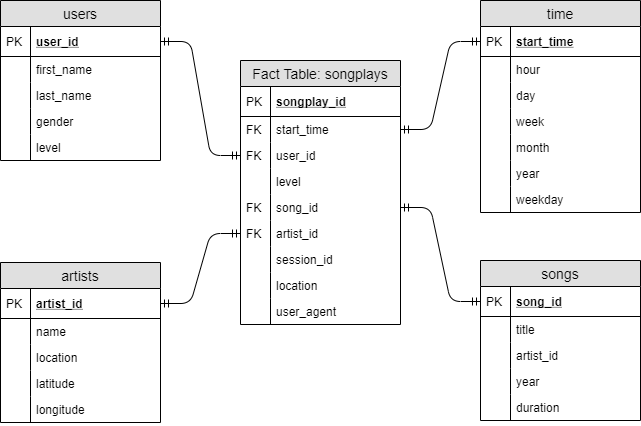

The diagram above was exported from draw.io. Its source (the exported page's mxGraphModel, read from the mxfile embedded in the PNG):
<mxGraphModel dx="958" dy="1113" grid="1" gridSize="10" guides="1" tooltips="1" connect="1" arrows="1" fold="1" page="1" pageScale="1" pageWidth="1100" pageHeight="850" background="#ffffff" math="0" shadow="0">
  <root>
    <mxCell id="0" />
    <mxCell id="1" parent="0" />
    <mxCell id="2" value="Fact Table: songplays" style="swimlane;fontStyle=0;childLayout=stackLayout;horizontal=1;startSize=26;fillColor=#e0e0e0;horizontalStack=0;resizeParent=1;resizeParentMax=0;resizeLast=0;collapsible=1;marginBottom=0;swimlaneFillColor=#ffffff;align=center;fontSize=14;" vertex="1" parent="1">
      <mxGeometry x="280" y="210" width="160" height="264" as="geometry" />
    </mxCell>
    <mxCell id="3" value="songplay_id" style="shape=partialRectangle;top=0;left=0;right=0;bottom=1;align=left;verticalAlign=middle;fillColor=none;spacingLeft=34;spacingRight=4;overflow=hidden;rotatable=0;points=[[0,0.5],[1,0.5]];portConstraint=eastwest;dropTarget=0;fontStyle=5;fontSize=12;" vertex="1" parent="2">
      <mxGeometry y="26" width="160" height="30" as="geometry" />
    </mxCell>
    <mxCell id="4" value="PK" style="shape=partialRectangle;top=0;left=0;bottom=0;fillColor=none;align=left;verticalAlign=middle;spacingLeft=4;spacingRight=4;overflow=hidden;rotatable=0;points=[];portConstraint=eastwest;part=1;fontSize=12;" vertex="1" connectable="0" parent="3">
      <mxGeometry width="30" height="30" as="geometry" />
    </mxCell>
    <mxCell id="5" value="start_time" style="shape=partialRectangle;top=0;left=0;right=0;bottom=0;align=left;verticalAlign=top;fillColor=none;spacingLeft=34;spacingRight=4;overflow=hidden;rotatable=0;points=[[0,0.5],[1,0.5]];portConstraint=eastwest;dropTarget=0;fontSize=12;" vertex="1" parent="2">
      <mxGeometry y="56" width="160" height="26" as="geometry" />
    </mxCell>
    <mxCell id="6" value="FK" style="shape=partialRectangle;top=0;left=0;bottom=0;fillColor=none;align=left;verticalAlign=top;spacingLeft=4;spacingRight=4;overflow=hidden;rotatable=0;points=[];portConstraint=eastwest;part=1;fontSize=12;" vertex="1" connectable="0" parent="5">
      <mxGeometry width="30" height="26" as="geometry" />
    </mxCell>
    <mxCell id="7" value="user_id" style="shape=partialRectangle;top=0;left=0;right=0;bottom=0;align=left;verticalAlign=top;fillColor=none;spacingLeft=34;spacingRight=4;overflow=hidden;rotatable=0;points=[[0,0.5],[1,0.5]];portConstraint=eastwest;dropTarget=0;fontSize=12;" vertex="1" parent="2">
      <mxGeometry y="82" width="160" height="26" as="geometry" />
    </mxCell>
    <mxCell id="8" value="FK" style="shape=partialRectangle;top=0;left=0;bottom=0;fillColor=none;align=left;verticalAlign=top;spacingLeft=4;spacingRight=4;overflow=hidden;rotatable=0;points=[];portConstraint=eastwest;part=1;fontSize=12;" vertex="1" connectable="0" parent="7">
      <mxGeometry width="30" height="26" as="geometry" />
    </mxCell>
    <mxCell id="9" value="level" style="shape=partialRectangle;top=0;left=0;right=0;bottom=0;align=left;verticalAlign=top;fillColor=none;spacingLeft=34;spacingRight=4;overflow=hidden;rotatable=0;points=[[0,0.5],[1,0.5]];portConstraint=eastwest;dropTarget=0;fontSize=12;" vertex="1" parent="2">
      <mxGeometry y="108" width="160" height="26" as="geometry" />
    </mxCell>
    <mxCell id="10" value="" style="shape=partialRectangle;top=0;left=0;bottom=0;fillColor=none;align=left;verticalAlign=top;spacingLeft=4;spacingRight=4;overflow=hidden;rotatable=0;points=[];portConstraint=eastwest;part=1;fontSize=12;" vertex="1" connectable="0" parent="9">
      <mxGeometry width="30" height="26" as="geometry" />
    </mxCell>
    <mxCell id="11" value="song_id" style="shape=partialRectangle;top=0;left=0;right=0;bottom=0;align=left;verticalAlign=top;fillColor=none;spacingLeft=34;spacingRight=4;overflow=hidden;rotatable=0;points=[[0,0.5],[1,0.5]];portConstraint=eastwest;dropTarget=0;fontSize=12;" vertex="1" parent="2">
      <mxGeometry y="134" width="160" height="26" as="geometry" />
    </mxCell>
    <mxCell id="12" value="FK" style="shape=partialRectangle;top=0;left=0;bottom=0;fillColor=none;align=left;verticalAlign=top;spacingLeft=4;spacingRight=4;overflow=hidden;rotatable=0;points=[];portConstraint=eastwest;part=1;fontSize=12;" vertex="1" connectable="0" parent="11">
      <mxGeometry width="30" height="26" as="geometry" />
    </mxCell>
    <mxCell id="13" value="artist_id" style="shape=partialRectangle;top=0;left=0;right=0;bottom=0;align=left;verticalAlign=top;fillColor=none;spacingLeft=34;spacingRight=4;overflow=hidden;rotatable=0;points=[[0,0.5],[1,0.5]];portConstraint=eastwest;dropTarget=0;fontSize=12;" vertex="1" parent="2">
      <mxGeometry y="160" width="160" height="26" as="geometry" />
    </mxCell>
    <mxCell id="14" value="FK" style="shape=partialRectangle;top=0;left=0;bottom=0;fillColor=none;align=left;verticalAlign=top;spacingLeft=4;spacingRight=4;overflow=hidden;rotatable=0;points=[];portConstraint=eastwest;part=1;fontSize=12;" vertex="1" connectable="0" parent="13">
      <mxGeometry width="30" height="26" as="geometry" />
    </mxCell>
    <mxCell id="15" value="session_id" style="shape=partialRectangle;top=0;left=0;right=0;bottom=0;align=left;verticalAlign=top;fillColor=none;spacingLeft=34;spacingRight=4;overflow=hidden;rotatable=0;points=[[0,0.5],[1,0.5]];portConstraint=eastwest;dropTarget=0;fontSize=12;" vertex="1" parent="2">
      <mxGeometry y="186" width="160" height="26" as="geometry" />
    </mxCell>
    <mxCell id="16" value="" style="shape=partialRectangle;top=0;left=0;bottom=0;fillColor=none;align=left;verticalAlign=top;spacingLeft=4;spacingRight=4;overflow=hidden;rotatable=0;points=[];portConstraint=eastwest;part=1;fontSize=12;" vertex="1" connectable="0" parent="15">
      <mxGeometry width="30" height="26" as="geometry" />
    </mxCell>
    <mxCell id="17" value="location" style="shape=partialRectangle;top=0;left=0;right=0;bottom=0;align=left;verticalAlign=top;fillColor=none;spacingLeft=34;spacingRight=4;overflow=hidden;rotatable=0;points=[[0,0.5],[1,0.5]];portConstraint=eastwest;dropTarget=0;fontSize=12;" vertex="1" parent="2">
      <mxGeometry y="212" width="160" height="26" as="geometry" />
    </mxCell>
    <mxCell id="18" value="" style="shape=partialRectangle;top=0;left=0;bottom=0;fillColor=none;align=left;verticalAlign=top;spacingLeft=4;spacingRight=4;overflow=hidden;rotatable=0;points=[];portConstraint=eastwest;part=1;fontSize=12;" vertex="1" connectable="0" parent="17">
      <mxGeometry width="30" height="26" as="geometry" />
    </mxCell>
    <mxCell id="19" value="user_agent" style="shape=partialRectangle;top=0;left=0;right=0;bottom=0;align=left;verticalAlign=top;fillColor=none;spacingLeft=34;spacingRight=4;overflow=hidden;rotatable=0;points=[[0,0.5],[1,0.5]];portConstraint=eastwest;dropTarget=0;fontSize=12;" vertex="1" parent="2">
      <mxGeometry y="238" width="160" height="26" as="geometry" />
    </mxCell>
    <mxCell id="20" value="" style="shape=partialRectangle;top=0;left=0;bottom=0;fillColor=none;align=left;verticalAlign=top;spacingLeft=4;spacingRight=4;overflow=hidden;rotatable=0;points=[];portConstraint=eastwest;part=1;fontSize=12;" vertex="1" connectable="0" parent="19">
      <mxGeometry width="30" height="26" as="geometry" />
    </mxCell>
    <mxCell id="21" value="artists" style="swimlane;fontStyle=0;childLayout=stackLayout;horizontal=1;startSize=26;fillColor=#e0e0e0;horizontalStack=0;resizeParent=1;resizeParentMax=0;resizeLast=0;collapsible=1;marginBottom=0;swimlaneFillColor=#ffffff;align=center;fontSize=14;" vertex="1" parent="1">
      <mxGeometry x="40" y="412" width="160" height="160" as="geometry" />
    </mxCell>
    <mxCell id="22" value="artist_id" style="shape=partialRectangle;top=0;left=0;right=0;bottom=1;align=left;verticalAlign=middle;fillColor=none;spacingLeft=34;spacingRight=4;overflow=hidden;rotatable=0;points=[[0,0.5],[1,0.5]];portConstraint=eastwest;dropTarget=0;fontStyle=5;fontSize=12;" vertex="1" parent="21">
      <mxGeometry y="26" width="160" height="30" as="geometry" />
    </mxCell>
    <mxCell id="23" value="PK" style="shape=partialRectangle;top=0;left=0;bottom=0;fillColor=none;align=left;verticalAlign=middle;spacingLeft=4;spacingRight=4;overflow=hidden;rotatable=0;points=[];portConstraint=eastwest;part=1;fontSize=12;" vertex="1" connectable="0" parent="22">
      <mxGeometry width="30" height="30" as="geometry" />
    </mxCell>
    <mxCell id="24" value="name" style="shape=partialRectangle;top=0;left=0;right=0;bottom=0;align=left;verticalAlign=top;fillColor=none;spacingLeft=34;spacingRight=4;overflow=hidden;rotatable=0;points=[[0,0.5],[1,0.5]];portConstraint=eastwest;dropTarget=0;fontSize=12;" vertex="1" parent="21">
      <mxGeometry y="56" width="160" height="26" as="geometry" />
    </mxCell>
    <mxCell id="25" value="" style="shape=partialRectangle;top=0;left=0;bottom=0;fillColor=none;align=left;verticalAlign=top;spacingLeft=4;spacingRight=4;overflow=hidden;rotatable=0;points=[];portConstraint=eastwest;part=1;fontSize=12;" vertex="1" connectable="0" parent="24">
      <mxGeometry width="30" height="26" as="geometry" />
    </mxCell>
    <mxCell id="26" value="location" style="shape=partialRectangle;top=0;left=0;right=0;bottom=0;align=left;verticalAlign=top;fillColor=none;spacingLeft=34;spacingRight=4;overflow=hidden;rotatable=0;points=[[0,0.5],[1,0.5]];portConstraint=eastwest;dropTarget=0;fontSize=12;" vertex="1" parent="21">
      <mxGeometry y="82" width="160" height="26" as="geometry" />
    </mxCell>
    <mxCell id="27" value="" style="shape=partialRectangle;top=0;left=0;bottom=0;fillColor=none;align=left;verticalAlign=top;spacingLeft=4;spacingRight=4;overflow=hidden;rotatable=0;points=[];portConstraint=eastwest;part=1;fontSize=12;" vertex="1" connectable="0" parent="26">
      <mxGeometry width="30" height="26" as="geometry" />
    </mxCell>
    <mxCell id="28" value="latitude" style="shape=partialRectangle;top=0;left=0;right=0;bottom=0;align=left;verticalAlign=top;fillColor=none;spacingLeft=34;spacingRight=4;overflow=hidden;rotatable=0;points=[[0,0.5],[1,0.5]];portConstraint=eastwest;dropTarget=0;fontSize=12;" vertex="1" parent="21">
      <mxGeometry y="108" width="160" height="26" as="geometry" />
    </mxCell>
    <mxCell id="29" value="" style="shape=partialRectangle;top=0;left=0;bottom=0;fillColor=none;align=left;verticalAlign=top;spacingLeft=4;spacingRight=4;overflow=hidden;rotatable=0;points=[];portConstraint=eastwest;part=1;fontSize=12;" vertex="1" connectable="0" parent="28">
      <mxGeometry width="30" height="26" as="geometry" />
    </mxCell>
    <mxCell id="30" value="longitude" style="shape=partialRectangle;top=0;left=0;right=0;bottom=0;align=left;verticalAlign=top;fillColor=none;spacingLeft=34;spacingRight=4;overflow=hidden;rotatable=0;points=[[0,0.5],[1,0.5]];portConstraint=eastwest;dropTarget=0;fontSize=12;" vertex="1" parent="21">
      <mxGeometry y="134" width="160" height="26" as="geometry" />
    </mxCell>
    <mxCell id="31" value="" style="shape=partialRectangle;top=0;left=0;bottom=0;fillColor=none;align=left;verticalAlign=top;spacingLeft=4;spacingRight=4;overflow=hidden;rotatable=0;points=[];portConstraint=eastwest;part=1;fontSize=12;" vertex="1" connectable="0" parent="30">
      <mxGeometry width="30" height="26" as="geometry" />
    </mxCell>
    <mxCell id="32" value="users" style="swimlane;fontStyle=0;childLayout=stackLayout;horizontal=1;startSize=26;fillColor=#e0e0e0;horizontalStack=0;resizeParent=1;resizeParentMax=0;resizeLast=0;collapsible=1;marginBottom=0;swimlaneFillColor=#ffffff;align=center;fontSize=14;" vertex="1" parent="1">
      <mxGeometry x="40" y="150" width="160" height="160" as="geometry" />
    </mxCell>
    <mxCell id="33" value="user_id" style="shape=partialRectangle;top=0;left=0;right=0;bottom=1;align=left;verticalAlign=middle;fillColor=none;spacingLeft=34;spacingRight=4;overflow=hidden;rotatable=0;points=[[0,0.5],[1,0.5]];portConstraint=eastwest;dropTarget=0;fontStyle=5;fontSize=12;" vertex="1" parent="32">
      <mxGeometry y="26" width="160" height="30" as="geometry" />
    </mxCell>
    <mxCell id="34" value="PK" style="shape=partialRectangle;top=0;left=0;bottom=0;fillColor=none;align=left;verticalAlign=middle;spacingLeft=4;spacingRight=4;overflow=hidden;rotatable=0;points=[];portConstraint=eastwest;part=1;fontSize=12;" vertex="1" connectable="0" parent="33">
      <mxGeometry width="30" height="30" as="geometry" />
    </mxCell>
    <mxCell id="35" value="first_name" style="shape=partialRectangle;top=0;left=0;right=0;bottom=0;align=left;verticalAlign=top;fillColor=none;spacingLeft=34;spacingRight=4;overflow=hidden;rotatable=0;points=[[0,0.5],[1,0.5]];portConstraint=eastwest;dropTarget=0;fontSize=12;" vertex="1" parent="32">
      <mxGeometry y="56" width="160" height="26" as="geometry" />
    </mxCell>
    <mxCell id="36" value="" style="shape=partialRectangle;top=0;left=0;bottom=0;fillColor=none;align=left;verticalAlign=top;spacingLeft=4;spacingRight=4;overflow=hidden;rotatable=0;points=[];portConstraint=eastwest;part=1;fontSize=12;" vertex="1" connectable="0" parent="35">
      <mxGeometry width="30" height="26" as="geometry" />
    </mxCell>
    <mxCell id="37" value="last_name" style="shape=partialRectangle;top=0;left=0;right=0;bottom=0;align=left;verticalAlign=top;fillColor=none;spacingLeft=34;spacingRight=4;overflow=hidden;rotatable=0;points=[[0,0.5],[1,0.5]];portConstraint=eastwest;dropTarget=0;fontSize=12;" vertex="1" parent="32">
      <mxGeometry y="82" width="160" height="26" as="geometry" />
    </mxCell>
    <mxCell id="38" value="" style="shape=partialRectangle;top=0;left=0;bottom=0;fillColor=none;align=left;verticalAlign=top;spacingLeft=4;spacingRight=4;overflow=hidden;rotatable=0;points=[];portConstraint=eastwest;part=1;fontSize=12;" vertex="1" connectable="0" parent="37">
      <mxGeometry width="30" height="26" as="geometry" />
    </mxCell>
    <mxCell id="39" value="gender" style="shape=partialRectangle;top=0;left=0;right=0;bottom=0;align=left;verticalAlign=top;fillColor=none;spacingLeft=34;spacingRight=4;overflow=hidden;rotatable=0;points=[[0,0.5],[1,0.5]];portConstraint=eastwest;dropTarget=0;fontSize=12;" vertex="1" parent="32">
      <mxGeometry y="108" width="160" height="26" as="geometry" />
    </mxCell>
    <mxCell id="40" value="" style="shape=partialRectangle;top=0;left=0;bottom=0;fillColor=none;align=left;verticalAlign=top;spacingLeft=4;spacingRight=4;overflow=hidden;rotatable=0;points=[];portConstraint=eastwest;part=1;fontSize=12;" vertex="1" connectable="0" parent="39">
      <mxGeometry width="30" height="26" as="geometry" />
    </mxCell>
    <mxCell id="41" value="level" style="shape=partialRectangle;top=0;left=0;right=0;bottom=0;align=left;verticalAlign=top;fillColor=none;spacingLeft=34;spacingRight=4;overflow=hidden;rotatable=0;points=[[0,0.5],[1,0.5]];portConstraint=eastwest;dropTarget=0;fontSize=12;" vertex="1" parent="32">
      <mxGeometry y="134" width="160" height="26" as="geometry" />
    </mxCell>
    <mxCell id="42" value="" style="shape=partialRectangle;top=0;left=0;bottom=0;fillColor=none;align=left;verticalAlign=top;spacingLeft=4;spacingRight=4;overflow=hidden;rotatable=0;points=[];portConstraint=eastwest;part=1;fontSize=12;" vertex="1" connectable="0" parent="41">
      <mxGeometry width="30" height="26" as="geometry" />
    </mxCell>
    <mxCell id="43" value="time" style="swimlane;fontStyle=0;childLayout=stackLayout;horizontal=1;startSize=26;fillColor=#e0e0e0;horizontalStack=0;resizeParent=1;resizeParentMax=0;resizeLast=0;collapsible=1;marginBottom=0;swimlaneFillColor=#ffffff;align=center;fontSize=14;" vertex="1" parent="1">
      <mxGeometry x="520" y="150" width="160" height="212" as="geometry" />
    </mxCell>
    <mxCell id="44" value="start_time" style="shape=partialRectangle;top=0;left=0;right=0;bottom=1;align=left;verticalAlign=middle;fillColor=none;spacingLeft=34;spacingRight=4;overflow=hidden;rotatable=0;points=[[0,0.5],[1,0.5]];portConstraint=eastwest;dropTarget=0;fontStyle=5;fontSize=12;" vertex="1" parent="43">
      <mxGeometry y="26" width="160" height="30" as="geometry" />
    </mxCell>
    <mxCell id="45" value="PK" style="shape=partialRectangle;top=0;left=0;bottom=0;fillColor=none;align=left;verticalAlign=middle;spacingLeft=4;spacingRight=4;overflow=hidden;rotatable=0;points=[];portConstraint=eastwest;part=1;fontSize=12;" vertex="1" connectable="0" parent="44">
      <mxGeometry width="30" height="30" as="geometry" />
    </mxCell>
    <mxCell id="46" value="hour" style="shape=partialRectangle;top=0;left=0;right=0;bottom=0;align=left;verticalAlign=top;fillColor=none;spacingLeft=34;spacingRight=4;overflow=hidden;rotatable=0;points=[[0,0.5],[1,0.5]];portConstraint=eastwest;dropTarget=0;fontSize=12;" vertex="1" parent="43">
      <mxGeometry y="56" width="160" height="26" as="geometry" />
    </mxCell>
    <mxCell id="47" value="" style="shape=partialRectangle;top=0;left=0;bottom=0;fillColor=none;align=left;verticalAlign=top;spacingLeft=4;spacingRight=4;overflow=hidden;rotatable=0;points=[];portConstraint=eastwest;part=1;fontSize=12;" vertex="1" connectable="0" parent="46">
      <mxGeometry width="30" height="26" as="geometry" />
    </mxCell>
    <mxCell id="48" value="day" style="shape=partialRectangle;top=0;left=0;right=0;bottom=0;align=left;verticalAlign=top;fillColor=none;spacingLeft=34;spacingRight=4;overflow=hidden;rotatable=0;points=[[0,0.5],[1,0.5]];portConstraint=eastwest;dropTarget=0;fontSize=12;" vertex="1" parent="43">
      <mxGeometry y="82" width="160" height="26" as="geometry" />
    </mxCell>
    <mxCell id="49" value="" style="shape=partialRectangle;top=0;left=0;bottom=0;fillColor=none;align=left;verticalAlign=top;spacingLeft=4;spacingRight=4;overflow=hidden;rotatable=0;points=[];portConstraint=eastwest;part=1;fontSize=12;" vertex="1" connectable="0" parent="48">
      <mxGeometry width="30" height="26" as="geometry" />
    </mxCell>
    <mxCell id="50" value="week" style="shape=partialRectangle;top=0;left=0;right=0;bottom=0;align=left;verticalAlign=top;fillColor=none;spacingLeft=34;spacingRight=4;overflow=hidden;rotatable=0;points=[[0,0.5],[1,0.5]];portConstraint=eastwest;dropTarget=0;fontSize=12;" vertex="1" parent="43">
      <mxGeometry y="108" width="160" height="26" as="geometry" />
    </mxCell>
    <mxCell id="51" value="" style="shape=partialRectangle;top=0;left=0;bottom=0;fillColor=none;align=left;verticalAlign=top;spacingLeft=4;spacingRight=4;overflow=hidden;rotatable=0;points=[];portConstraint=eastwest;part=1;fontSize=12;" vertex="1" connectable="0" parent="50">
      <mxGeometry width="30" height="26" as="geometry" />
    </mxCell>
    <mxCell id="52" value="month" style="shape=partialRectangle;top=0;left=0;right=0;bottom=0;align=left;verticalAlign=top;fillColor=none;spacingLeft=34;spacingRight=4;overflow=hidden;rotatable=0;points=[[0,0.5],[1,0.5]];portConstraint=eastwest;dropTarget=0;fontSize=12;" vertex="1" parent="43">
      <mxGeometry y="134" width="160" height="26" as="geometry" />
    </mxCell>
    <mxCell id="53" value="" style="shape=partialRectangle;top=0;left=0;bottom=0;fillColor=none;align=left;verticalAlign=top;spacingLeft=4;spacingRight=4;overflow=hidden;rotatable=0;points=[];portConstraint=eastwest;part=1;fontSize=12;" vertex="1" connectable="0" parent="52">
      <mxGeometry width="30" height="26" as="geometry" />
    </mxCell>
    <mxCell id="54" value="year" style="shape=partialRectangle;top=0;left=0;right=0;bottom=0;align=left;verticalAlign=top;fillColor=none;spacingLeft=34;spacingRight=4;overflow=hidden;rotatable=0;points=[[0,0.5],[1,0.5]];portConstraint=eastwest;dropTarget=0;fontSize=12;" vertex="1" parent="43">
      <mxGeometry y="160" width="160" height="26" as="geometry" />
    </mxCell>
    <mxCell id="55" value="" style="shape=partialRectangle;top=0;left=0;bottom=0;fillColor=none;align=left;verticalAlign=top;spacingLeft=4;spacingRight=4;overflow=hidden;rotatable=0;points=[];portConstraint=eastwest;part=1;fontSize=12;" vertex="1" connectable="0" parent="54">
      <mxGeometry width="30" height="26" as="geometry" />
    </mxCell>
    <mxCell id="56" value="weekday" style="shape=partialRectangle;top=0;left=0;right=0;bottom=0;align=left;verticalAlign=top;fillColor=none;spacingLeft=34;spacingRight=4;overflow=hidden;rotatable=0;points=[[0,0.5],[1,0.5]];portConstraint=eastwest;dropTarget=0;fontSize=12;" vertex="1" parent="43">
      <mxGeometry y="186" width="160" height="26" as="geometry" />
    </mxCell>
    <mxCell id="57" value="" style="shape=partialRectangle;top=0;left=0;bottom=0;fillColor=none;align=left;verticalAlign=top;spacingLeft=4;spacingRight=4;overflow=hidden;rotatable=0;points=[];portConstraint=eastwest;part=1;fontSize=12;" vertex="1" connectable="0" parent="56">
      <mxGeometry width="30" height="26" as="geometry" />
    </mxCell>
    <mxCell id="58" value="" style="edgeStyle=entityRelationEdgeStyle;fontSize=12;html=1;endArrow=ERmandOne;startArrow=ERmandOne;entryX=0;entryY=0.5;entryDx=0;entryDy=0;exitX=1;exitY=0.5;exitDx=0;exitDy=0;" edge="1" source="33" target="7" parent="1">
      <mxGeometry width="100" height="100" relative="1" as="geometry">
        <mxPoint x="40" y="750" as="sourcePoint" />
        <mxPoint x="140" y="650" as="targetPoint" />
      </mxGeometry>
    </mxCell>
    <mxCell id="59" value="" style="edgeStyle=entityRelationEdgeStyle;fontSize=12;html=1;endArrow=ERmandOne;startArrow=ERmandOne;entryX=0;entryY=0.5;entryDx=0;entryDy=0;exitX=1;exitY=0.5;exitDx=0;exitDy=0;" edge="1" source="22" target="13" parent="1">
      <mxGeometry width="100" height="100" relative="1" as="geometry">
        <mxPoint x="260" y="500" as="sourcePoint" />
        <mxPoint x="340" y="614" as="targetPoint" />
      </mxGeometry>
    </mxCell>
    <mxCell id="60" value="" style="edgeStyle=entityRelationEdgeStyle;fontSize=12;html=1;endArrow=ERmandOne;startArrow=ERmandOne;entryX=0;entryY=0.5;entryDx=0;entryDy=0;exitX=1;exitY=0.5;exitDx=0;exitDy=0;" edge="1" source="5" target="44" parent="1">
      <mxGeometry width="100" height="100" relative="1" as="geometry">
        <mxPoint x="390" y="572" as="sourcePoint" />
        <mxPoint x="470" y="502" as="targetPoint" />
      </mxGeometry>
    </mxCell>
    <mxCell id="61" value="" style="edgeStyle=entityRelationEdgeStyle;fontSize=12;html=1;endArrow=ERmandOne;startArrow=ERmandOne;entryX=0;entryY=0.5;entryDx=0;entryDy=0;exitX=1;exitY=0.5;exitDx=0;exitDy=0;" edge="1" source="11" target="63" parent="1">
      <mxGeometry width="100" height="100" relative="1" as="geometry">
        <mxPoint x="430" y="500" as="sourcePoint" />
        <mxPoint x="510" y="622" as="targetPoint" />
      </mxGeometry>
    </mxCell>
    <mxCell id="62" value="songs" style="swimlane;fontStyle=0;childLayout=stackLayout;horizontal=1;startSize=26;fillColor=#e0e0e0;horizontalStack=0;resizeParent=1;resizeParentMax=0;resizeLast=0;collapsible=1;marginBottom=0;swimlaneFillColor=#ffffff;align=center;fontSize=14;" vertex="1" parent="1">
      <mxGeometry x="520" y="410" width="160" height="160" as="geometry" />
    </mxCell>
    <mxCell id="63" value="song_id" style="shape=partialRectangle;top=0;left=0;right=0;bottom=1;align=left;verticalAlign=middle;fillColor=none;spacingLeft=34;spacingRight=4;overflow=hidden;rotatable=0;points=[[0,0.5],[1,0.5]];portConstraint=eastwest;dropTarget=0;fontStyle=5;fontSize=12;" vertex="1" parent="62">
      <mxGeometry y="26" width="160" height="30" as="geometry" />
    </mxCell>
    <mxCell id="64" value="PK" style="shape=partialRectangle;top=0;left=0;bottom=0;fillColor=none;align=left;verticalAlign=middle;spacingLeft=4;spacingRight=4;overflow=hidden;rotatable=0;points=[];portConstraint=eastwest;part=1;fontSize=12;" vertex="1" connectable="0" parent="63">
      <mxGeometry width="30" height="30" as="geometry" />
    </mxCell>
    <mxCell id="65" value="title" style="shape=partialRectangle;top=0;left=0;right=0;bottom=0;align=left;verticalAlign=top;fillColor=none;spacingLeft=34;spacingRight=4;overflow=hidden;rotatable=0;points=[[0,0.5],[1,0.5]];portConstraint=eastwest;dropTarget=0;fontSize=12;" vertex="1" parent="62">
      <mxGeometry y="56" width="160" height="26" as="geometry" />
    </mxCell>
    <mxCell id="66" value="" style="shape=partialRectangle;top=0;left=0;bottom=0;fillColor=none;align=left;verticalAlign=top;spacingLeft=4;spacingRight=4;overflow=hidden;rotatable=0;points=[];portConstraint=eastwest;part=1;fontSize=12;" vertex="1" connectable="0" parent="65">
      <mxGeometry width="30" height="26" as="geometry" />
    </mxCell>
    <mxCell id="67" value="artist_id" style="shape=partialRectangle;top=0;left=0;right=0;bottom=0;align=left;verticalAlign=top;fillColor=none;spacingLeft=34;spacingRight=4;overflow=hidden;rotatable=0;points=[[0,0.5],[1,0.5]];portConstraint=eastwest;dropTarget=0;fontSize=12;" vertex="1" parent="62">
      <mxGeometry y="82" width="160" height="26" as="geometry" />
    </mxCell>
    <mxCell id="68" value="" style="shape=partialRectangle;top=0;left=0;bottom=0;fillColor=none;align=left;verticalAlign=top;spacingLeft=4;spacingRight=4;overflow=hidden;rotatable=0;points=[];portConstraint=eastwest;part=1;fontSize=12;" vertex="1" connectable="0" parent="67">
      <mxGeometry width="30" height="26" as="geometry" />
    </mxCell>
    <mxCell id="69" value="year" style="shape=partialRectangle;top=0;left=0;right=0;bottom=0;align=left;verticalAlign=top;fillColor=none;spacingLeft=34;spacingRight=4;overflow=hidden;rotatable=0;points=[[0,0.5],[1,0.5]];portConstraint=eastwest;dropTarget=0;fontSize=12;" vertex="1" parent="62">
      <mxGeometry y="108" width="160" height="26" as="geometry" />
    </mxCell>
    <mxCell id="70" value="" style="shape=partialRectangle;top=0;left=0;bottom=0;fillColor=none;align=left;verticalAlign=top;spacingLeft=4;spacingRight=4;overflow=hidden;rotatable=0;points=[];portConstraint=eastwest;part=1;fontSize=12;" vertex="1" connectable="0" parent="69">
      <mxGeometry width="30" height="26" as="geometry" />
    </mxCell>
    <mxCell id="71" value="duration" style="shape=partialRectangle;top=0;left=0;right=0;bottom=0;align=left;verticalAlign=top;fillColor=none;spacingLeft=34;spacingRight=4;overflow=hidden;rotatable=0;points=[[0,0.5],[1,0.5]];portConstraint=eastwest;dropTarget=0;fontSize=12;" vertex="1" parent="62">
      <mxGeometry y="134" width="160" height="26" as="geometry" />
    </mxCell>
    <mxCell id="72" value="" style="shape=partialRectangle;top=0;left=0;bottom=0;fillColor=none;align=left;verticalAlign=top;spacingLeft=4;spacingRight=4;overflow=hidden;rotatable=0;points=[];portConstraint=eastwest;part=1;fontSize=12;" vertex="1" connectable="0" parent="71">
      <mxGeometry width="30" height="26" as="geometry" />
    </mxCell>
  </root>
</mxGraphModel>